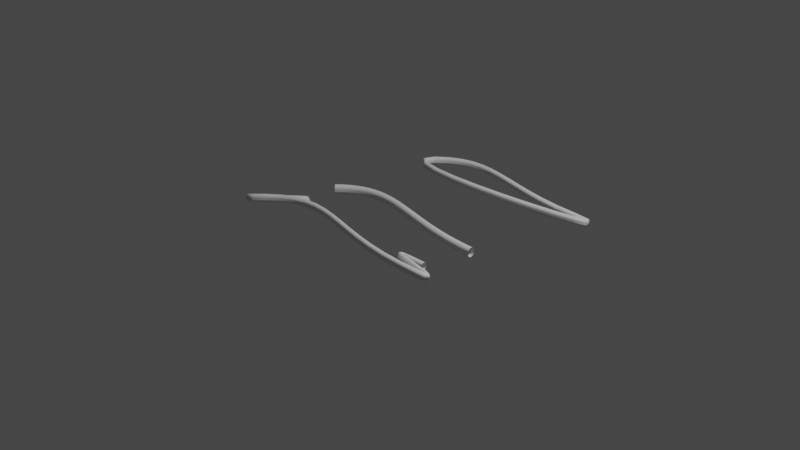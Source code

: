 # Source: lab4_exe1.blend  (saved by Blender 3.3.6; exported with 4.5.12 LTS)
import bpy
from mathutils import Matrix  # noqa: F401  (used for matrix-valued properties, if any)

bpy.ops.wm.read_factory_settings(use_empty=True)
scene = bpy.context.scene
scene.name = 'Scene'

# ---- collections
col_collection = bpy.data.collections.new('Collection'); scene.collection.children.link(col_collection)

# ---- world
world_world = bpy.data.worlds.new('World'); scene.world = world_world
world_world.use_nodes = True; world_world.node_tree.nodes.clear()
_N = world_world.node_tree.nodes; _L = world_world.node_tree.links
n0 = _N.new('ShaderNodeOutputWorld'); n0.name = 'World Output'; n0.location = (300, 300)
n1 = _N.new('ShaderNodeBackground'); n1.name = 'Background'; n1.location = (10, 300)
n1.inputs[0].default_value = (0.05088, 0.05088, 0.05088, 1.0)
_L.new(n1.outputs[0], n0.inputs[0])
n0.is_active_output = True
world_world.color = (0.05088, 0.05088, 0.05088)
world_world.use_sun_shadow = False
world_world.sun_shadow_jitter_overblur = 0.0

# ---- cameras
cam_camera = bpy.data.cameras.new('Camera')
cam_camera.clip_end = 100.0
cam_camera.ortho_scale = 7.314

# ---- lights
light_light = bpy.data.lights.new('Light', 'POINT')
light_light.transmission_factor = 0.0
light_light.energy = 1000.0
light_light.shadow_soft_size = 0.1
light_light.shadow_maximum_resolution = 0.006
light_light.use_absolute_resolution = True

# ---- curves / text
cu_beziercurve = bpy.data.curves.new('BezierCurve', 'CURVE')
cu_beziercurve.dimensions = '3D'
_sp = cu_beziercurve.splines.new('BEZIER'); _sp.bezier_points.add(2)
_sp.bezier_points.foreach_set('co', [-1.0, 0.0, 0.0, -0.1875, 0.1875, 0.0, 1.0, 0.0, 0.0])
_sp.bezier_points.foreach_set('handle_left', [-1.5, -0.5, 0.0, -0.5, 0.25, 0.0, 0.5, 0.0, 0.0])
_sp.bezier_points.foreach_set('handle_right', [-0.75, 0.25, 0.0, 0.125, 0.125, 0.0, 2.0, 0.0, 0.0])
for _p, _l, _r in zip(_sp.bezier_points, ['ALIGNED', 'ALIGNED', 'ALIGNED'], ['ALIGNED', 'ALIGNED', 'ALIGNED']): _p.handle_left_type = _l; _p.handle_right_type = _r
_sp.order_u = 0
_sp.order_v = 0
cu_beziercurve.use_path = True
cu_beziercurve.use_deform_bounds = True
cu_beziercurve.bevel_profile.use_clip = True
cu_beziercurve.bevel_resolution = 10
cu_beziercurve.extrude = 0.01
cu_beziercurve.bevel_depth = 0.04
cu_beziercurve.fill_mode = 'FULL'
cu_beziercurve_001 = bpy.data.curves.new('BezierCurve.001', 'CURVE')
cu_beziercurve_001.dimensions = '3D'
_sp = cu_beziercurve_001.splines.new('BEZIER'); _sp.bezier_points.add(3)
_sp.bezier_points.foreach_set('co', [-1.0, 0.0, 0.0, -0.9943, -0.3034, 0.1218, 1.006, -0.3034, 0.1218, 1.0, 0.0, 0.0])
_sp.bezier_points.foreach_set('handle_left', [-1.5, -0.5, 0.0, -1.494, -0.8034, 0.1218, 0.005668, -0.3034, 0.1218, 0.0, 0.0, 0.0])
_sp.bezier_points.foreach_set('handle_right', [-0.5, 0.5, 0.0, -0.4943, 0.1966, 0.1218, 2.006, -0.3034, 0.1218, 2.0, 0.0, 0.0])
for _p, _l, _r in zip(_sp.bezier_points, ['ALIGNED', 'ALIGNED', 'ALIGNED', 'ALIGNED'], ['ALIGNED', 'ALIGNED', 'ALIGNED', 'ALIGNED']): _p.handle_left_type = _l; _p.handle_right_type = _r
_sp.order_u = 0
_sp.order_v = 0
cu_beziercurve_001.use_path = True
cu_beziercurve_001.bevel_resolution = 10
cu_beziercurve_001.extrude = 0.01
cu_beziercurve_001.bevel_depth = 0.03
cu_beziercurve_001.fill_mode = 'FULL'
cu_beziercurve_002 = bpy.data.curves.new('BezierCurve.002', 'CURVE')
cu_beziercurve_002.dimensions = '3D'
_sp = cu_beziercurve_002.splines.new('BEZIER'); _sp.bezier_points.add(1)
_sp.bezier_points.foreach_set('co', [-1.0, 0.0, 0.0, 1.0, 0.0, 0.0])
_sp.bezier_points.foreach_set('handle_left', [-1.5, -0.5, 0.0, 0.0, 0.0, 0.0])
_sp.bezier_points.foreach_set('handle_right', [-0.5, 0.5, 0.0, 2.0, 0.0, 0.0])
for _p, _l, _r in zip(_sp.bezier_points, ['ALIGNED', 'ALIGNED'], ['ALIGNED', 'ALIGNED']): _p.handle_left_type = _l; _p.handle_right_type = _r
_sp.order_u = 0
_sp.order_v = 0
_sp.use_cyclic_u = True
cu_beziercurve_002.use_path = True
cu_beziercurve_002.bevel_resolution = 10
cu_beziercurve_002.extrude = 0.01
cu_beziercurve_002.bevel_depth = 0.03
cu_beziercurve_002.fill_mode = 'FULL'

# ---- objects
ob_light = bpy.data.objects.new('Light', light_light)
ob_camera = bpy.data.objects.new('Camera', cam_camera)
ob_beziercurve = bpy.data.objects.new('BezierCurve', cu_beziercurve)
ob_beziercurve_001 = bpy.data.objects.new('BezierCurve.001', cu_beziercurve_001)
ob_beziercurve_002 = bpy.data.objects.new('BezierCurve.002', cu_beziercurve_002)

# ---- transforms, parenting, visibility, modifiers, constraints
ob_light.location = (4.076, 1.005, 5.904)
ob_light.rotation_euler = (0.6503, 0.05522, 1.866)
ob_light.lock_rotations_4d = False
ob_light.empty_display_type = 'ARROWS'
ob_light.color = (0.0, 0.0, 0.0, 0.0)
ob_light.lineart.crease_threshold = 0.0
ob_camera.location = (7.359, -6.926, 4.958)
ob_camera.rotation_euler = (1.109, 0.0, 0.8149)
ob_camera.lock_rotations_4d = False
ob_camera.empty_display_type = 'ARROWS'
ob_camera.color = (0.0, 0.0, 0.0, 0.0)
ob_camera.display_type = 'WIRE'
ob_camera.lineart.crease_threshold = 0.0
ob_beziercurve.location = (0.0, 0.0, 0.0)
ob_beziercurve_001.location = (-0.08006, -0.5515, 0.0218)
ob_beziercurve_002.location = (0.2218, 1.281, 0.02849)

# ---- collection membership
col_collection.objects.link(ob_light)
col_collection.objects.link(ob_camera)
col_collection.objects.link(ob_beziercurve)
col_collection.objects.link(ob_beziercurve_001)
col_collection.objects.link(ob_beziercurve_002)

# ---- scene / render settings (as saved in the file)
scene.camera = ob_camera
scene.frame_start = 1; scene.frame_end = 250; scene.frame_set(1)
scene.render.engine = 'BLENDER_EEVEE_NEXT'
scene.cycles.sampling_pattern = 'TABULATED_SOBOL'
scene.cycles.use_light_tree = False
scene.view_settings.view_transform = 'Filmic'
bpy.context.view_layer.update()
